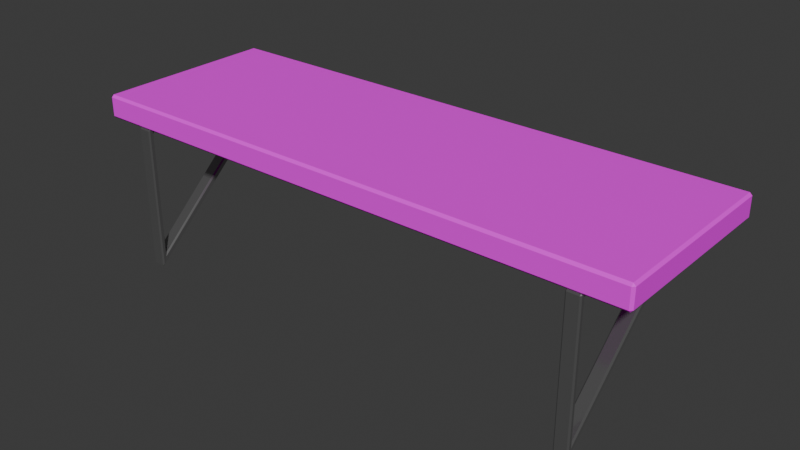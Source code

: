 # Source: shelf-front.blend  (saved by Blender 4.1.24; exported with 4.5.12 LTS)
import bpy
from mathutils import Matrix  # noqa: F401  (used for matrix-valued properties, if any)

bpy.ops.wm.read_factory_settings(use_empty=True)
scene = bpy.context.scene
scene.name = 'Scene'

# ---- collections
col_collection = bpy.data.collections.new('Collection'); scene.collection.children.link(col_collection)

# ---- images (referenced by path relative to the original .blend; pixels are not part of the script)
import os
ASSET_DIR = os.environ.get("B2B_ASSET_DIR", "")  # directory of the original .blend (textures are referenced by path, not embedded)
HERE = os.path.dirname(os.path.abspath(__file__))  # packed textures are extracted next to this script under _unpacked/

def load_image(name, relpath, width, height, colorspace="sRGB"):
    """Load a texture the original file referenced (path relative to the .blend, or extracted next to this script)."""
    p = next((c for c in (os.path.join(HERE, relpath), os.path.join(ASSET_DIR, relpath)) if relpath and os.path.exists(c)), "")
    if p:
        img = bpy.data.images.load(p, check_existing=True)
        img.name = name
    else:  # same state as the original file: an image datablock whose file is absent (Cycles renders it pink)
        img = bpy.data.images.new(name, width, height)
        img.source = "FILE"
        img.filepath = "//" + (relpath or name)
    img.colorspace_settings.name = colorspace
    return img
img_shelf_albedo_png = load_image('shelf_albedo.png', 'shelf_albedo.png', 1024, 1024, 'sRGB')

# ---- materials (node trees are filled in below, after node groups)
mat_material = bpy.data.materials.new('Material')
mat_material.alpha_threshold = 0.0
mat_material.use_transparent_shadow = False
mat_material.roughness = 0.5
mat_material.line_color = (0.0, 0.0, 0.0, 1.0)
mat_material_001 = bpy.data.materials.new('Material.001')
mat_material_001.use_transparent_shadow = False
mat_material_002 = bpy.data.materials.new('Material.002')
mat_material_002.use_transparent_shadow = False

# ---- material node trees
mat_material.use_nodes = True; mat_material.node_tree.nodes.clear()
_N = mat_material.node_tree.nodes; _L = mat_material.node_tree.links
n0 = _N.new('ShaderNodeOutputMaterial'); n0.name = 'Material Output'; n0.location = (300, 300)
n1 = _N.new('ShaderNodeBsdfPrincipled'); n1.name = 'Principled BSDF'; n1.location = (10, 300)
n1.inputs[2].default_value = 0.6654
n1.inputs[3].default_value = 1.45
n2 = _N.new('ShaderNodeTexImage'); n2.name = 'Image Texture'; n2.location = (-324, 125)
n2.image = img_shelf_albedo_png
_L.new(n1.outputs[0], n0.inputs[0])
_L.new(n2.outputs[0], n1.inputs[0])
n0.is_active_output = True
mat_material_001.use_nodes = True; mat_material_001.node_tree.nodes.clear()
_N = mat_material_001.node_tree.nodes; _L = mat_material_001.node_tree.links
n0 = _N.new('ShaderNodeBsdfPrincipled'); n0.name = 'Principled BSDF'; n0.location = (10, 300)
n0.inputs[0].default_value = (0.3324, 0.3325, 0.3325, 1.0)
n0.inputs[1].default_value = 0.8
n0.inputs[2].default_value = 0.15
n1 = _N.new('ShaderNodeOutputMaterial'); n1.name = 'Material Output'; n1.location = (300, 300)
_L.new(n0.outputs[0], n1.inputs[0])
n1.is_active_output = True
mat_material_002.use_nodes = True; mat_material_002.node_tree.nodes.clear()
_N = mat_material_002.node_tree.nodes; _L = mat_material_002.node_tree.links
n0 = _N.new('ShaderNodeBsdfPrincipled'); n0.name = 'Principled BSDF'; n0.location = (10, 300)
n0.inputs[0].default_value = (0.3324, 0.3325, 0.3325, 1.0)
n0.inputs[1].default_value = 0.8
n0.inputs[2].default_value = 0.15
n1 = _N.new('ShaderNodeOutputMaterial'); n1.name = 'Material Output'; n1.location = (300, 300)
_L.new(n0.outputs[0], n1.inputs[0])
n1.is_active_output = True

# ---- world
world_world = bpy.data.worlds.new('World'); scene.world = world_world
world_world.use_nodes = True; world_world.node_tree.nodes.clear()
_N = world_world.node_tree.nodes; _L = world_world.node_tree.links
n0 = _N.new('ShaderNodeOutputWorld'); n0.name = 'World Output'; n0.location = (300, 300)
n1 = _N.new('ShaderNodeBackground'); n1.name = 'Background'; n1.location = (10, 300)
n1.inputs[0].default_value = (0.05088, 0.05088, 0.05088, 1.0)
_L.new(n1.outputs[0], n0.inputs[0])
n0.is_active_output = True
world_world.color = (0.05088, 0.05088, 0.05088)
world_world.use_sun_shadow = False
world_world.sun_shadow_jitter_overblur = 0.0

# ---- meshes
me_cube = bpy.data.meshes.new('Cube')
me_cube.from_pydata([(0.6, 0.2, 0.025), (0.6, 0.2, -0.025), (0.6, -0.2, 0.025), (0.6, -0.2, -0.025), (-0.6, 0.2, 0.025), (-0.6, 0.2, -0.025), (-0.6, -0.2, 0.025), (-0.6, -0.2, -0.025)], [], [(0, 4, 6, 2), (3, 2, 6, 7), (7, 6, 4, 5), (5, 1, 3, 7), (1, 0, 2, 3), (5, 4, 0, 1)])
_uv = me_cube.uv_layers.new(name='UVMap')
_uv.uv.foreach_set('vector', [0.625, 0.5, 0.875, 0.5, 0.875, 0.75, 0.625, 0.75, 0.375, 0.75, 0.625, 0.75, 0.625, 1.0, 0.375, 1.0, 0.375, 0.0, 0.625, 0.0, 0.625, 0.25, 0.375, 0.25, 0.125, 0.5, 0.375, 0.5, 0.375, 0.75, 0.125, 0.75, 0.375, 0.5, 0.625, 0.5, 0.625, 0.75, 0.375, 0.75, 0.375, 0.25, 0.625, 0.25, 0.625, 0.5, 0.375, 0.5])
me_cube.materials.append(mat_material)
me_cube.use_mirror_vertex_groups = False
me_cube.update()
me_cube_001 = bpy.data.meshes.new('Cube.001')
me_cube_001.from_pydata([(-0.01459, -0.1633, -0.1272), (-0.01459, -0.1633, 0.1473), (-0.01459, -0.004203, 0.01734), (-0.01459, 0.1399, 0.1473), (0.01459, -0.1633, -0.1272), (0.01459, -0.1633, 0.1473), (0.01459, -0.004203, 0.01734), (0.01459, 0.1399, 0.1473), (-0.015, 0.009995, 0.01003), (-0.015, -0.175, -0.1561), (-0.015, -0.175, 0.1561), (-0.015, 0.175, 0.1561), (0.015, 0.175, 0.1561), (0.015, 0.009995, 0.01003), (0.015, -0.175, -0.1561), (0.015, -0.175, 0.1561)], [], [(7, 5, 1, 3), (8, 11, 12, 13), (6, 7, 3, 2), (14, 15, 10, 9), (8, 13, 14, 9), (12, 11, 10, 15), (0, 2, 8, 9), (1, 0, 9, 10), (3, 1, 10, 11), (2, 3, 11, 8), (7, 6, 13, 12), (6, 4, 14, 13), (5, 7, 12, 15), (4, 5, 15, 14), (5, 4, 0, 1), (4, 6, 2, 0)])
_uv = me_cube_001.uv_layers.new(name='UVMap')
_uv.uv.foreach_set('vector', [0.6131, 0.5136, 0.6131, 0.7364, 0.6131, 0.01364, 0.6131, 0.2364, 0.375, 0.25, 0.625, 0.25, 0.625, 0.5, 0.375, 0.5, 0.3869, 0.5136, 0.6131, 0.5136, 0.6131, 0.2364, 0.3869, 0.2364, 0.375, 0.75, 0.625, 0.75, 0.625, 1.0, 0.375, 1.0, 0.125, 0.5, 0.375, 0.5, 0.375, 0.75, 0.125, 0.75, 0.625, 0.5, 0.875, 0.5, 0.875, 0.75, 0.625, 0.75, 0.3869, 0.01364, 0.3869, 0.2364, 0.375, 0.25, 0.375, 0.0, 0.6131, 0.01364, 0.3869, 0.01364, 0.375, 0.0, 0.625, 0.0, 0.6131, 0.2364, 0.6131, 0.01364, 0.625, 0.0, 0.625, 0.25, 0.3869, 0.2364, 0.6131, 0.2364, 0.625, 0.25, 0.375, 0.25, 0.6131, 0.5136, 0.3869, 0.5136, 0.375, 0.5, 0.625, 0.5, 0.3869, 0.5136, 0.3869, 0.7364, 0.375, 0.75, 0.375, 0.5, 0.6131, 0.7364, 0.6131, 0.5136, 0.625, 0.5, 0.625, 0.75, 0.3869, 0.7364, 0.6131, 0.7364, 0.625, 0.75, 0.375, 0.75, 0.6131, 0.7364, 0.3869, 0.7364, 0.3869, 0.01364, 0.6131, 0.01364, 0.3869, 0.7364, 0.3869, 0.5136, 0.3869, 0.2364, 0.3869, 0.01364])
me_cube_001.materials.append(mat_material_001)
me_cube_001.update()
me_cube_002 = bpy.data.meshes.new('Cube.002')
me_cube_002.from_pydata([(-0.01459, -0.1633, -0.1272), (-0.01459, -0.1633, 0.1473), (-0.01459, -0.004203, 0.01734), (-0.01459, 0.1399, 0.1473), (0.01459, -0.1633, -0.1272), (0.01459, -0.1633, 0.1473), (0.01459, -0.004203, 0.01734), (0.01459, 0.1399, 0.1473), (-0.015, 0.009995, 0.01003), (-0.015, -0.175, -0.1561), (-0.015, -0.175, 0.1561), (-0.015, 0.175, 0.1561), (0.015, 0.175, 0.1561), (0.015, 0.009995, 0.01003), (0.015, -0.175, -0.1561), (0.015, -0.175, 0.1561)], [], [(7, 5, 1, 3), (8, 11, 12, 13), (6, 7, 3, 2), (14, 15, 10, 9), (8, 13, 14, 9), (12, 11, 10, 15), (0, 2, 8, 9), (1, 0, 9, 10), (3, 1, 10, 11), (2, 3, 11, 8), (7, 6, 13, 12), (6, 4, 14, 13), (5, 7, 12, 15), (4, 5, 15, 14), (5, 4, 0, 1), (4, 6, 2, 0)])
_uv = me_cube_002.uv_layers.new(name='UVMap')
_uv.uv.foreach_set('vector', [0.6131, 0.5136, 0.6131, 0.7364, 0.6131, 0.01364, 0.6131, 0.2364, 0.375, 0.25, 0.625, 0.25, 0.625, 0.5, 0.375, 0.5, 0.3869, 0.5136, 0.6131, 0.5136, 0.6131, 0.2364, 0.3869, 0.2364, 0.375, 0.75, 0.625, 0.75, 0.625, 1.0, 0.375, 1.0, 0.125, 0.5, 0.375, 0.5, 0.375, 0.75, 0.125, 0.75, 0.625, 0.5, 0.875, 0.5, 0.875, 0.75, 0.625, 0.75, 0.3869, 0.01364, 0.3869, 0.2364, 0.375, 0.25, 0.375, 0.0, 0.6131, 0.01364, 0.3869, 0.01364, 0.375, 0.0, 0.625, 0.0, 0.6131, 0.2364, 0.6131, 0.01364, 0.625, 0.0, 0.625, 0.25, 0.3869, 0.2364, 0.6131, 0.2364, 0.625, 0.25, 0.375, 0.25, 0.6131, 0.5136, 0.3869, 0.5136, 0.375, 0.5, 0.625, 0.5, 0.3869, 0.5136, 0.3869, 0.7364, 0.375, 0.75, 0.375, 0.5, 0.6131, 0.7364, 0.6131, 0.5136, 0.625, 0.5, 0.625, 0.75, 0.3869, 0.7364, 0.6131, 0.7364, 0.625, 0.75, 0.375, 0.75, 0.6131, 0.7364, 0.3869, 0.7364, 0.3869, 0.01364, 0.6131, 0.01364, 0.3869, 0.7364, 0.3869, 0.5136, 0.3869, 0.2364, 0.3869, 0.01364])
me_cube_002.materials.append(mat_material_002)
me_cube_002.update()

# ---- objects
ob_cube = bpy.data.objects.new('Cube', me_cube)
ob_cube_001 = bpy.data.objects.new('Cube.001', me_cube_001)
ob_cube_002 = bpy.data.objects.new('Cube.002', me_cube_002)

# ---- transforms, parenting, visibility, modifiers, constraints
ob_cube.location = (0.0, 0.0, 0.0)
ob_cube.lock_rotations_4d = False
ob_cube.empty_display_type = 'ARROWS'
ob_cube.lineart.crease_threshold = 0.0
_m = ob_cube.modifiers.new('Bevel', 'BEVEL')
_m.width = 0.005
_m.width_pct = 0.005
ob_cube_001.location = (0.5011, -0.02392, -0.1806)
_m = ob_cube_001.modifiers.new('Bevel', 'BEVEL')
_m.width = 0.003
_m.width_pct = 0.003
ob_cube_002.location = (-0.5011, -0.02392, -0.1806)
_m = ob_cube_002.modifiers.new('Bevel', 'BEVEL')
_m.width = 0.003
_m.width_pct = 0.003

# ---- collection membership
col_collection.objects.link(ob_cube)
col_collection.objects.link(ob_cube_001)
col_collection.objects.link(ob_cube_002)

# ---- scene / render settings (as saved in the file)
scene.frame_start = 1; scene.frame_end = 250; scene.frame_set(1)
scene.render.engine = 'BLENDER_EEVEE_NEXT'
scene.cycles.sampling_pattern = 'TABULATED_SOBOL'
scene.eevee.ray_tracing_options.trace_max_roughness = 0.0
bpy.context.view_layer.update()

# ---- added for rendering (the .blend has no active camera and no usable light): camera, sun
cam_auto = bpy.data.cameras.new('AutoCamera')
cam_auto.lens = 50.0
cam_auto.sensor_width = 36.0
cam_auto.clip_end = 1000.0
ob_auto_camera = bpy.data.objects.new('AutoCamera', cam_auto)
scene.collection.objects.link(ob_auto_camera)
ob_auto_camera.location = (1.21673, -1.46008, 0.818527)
ob_auto_camera.rotation_euler = (1.09748, -7.21219e-08, 0.694738)
scene.camera = ob_auto_camera
light_auto_sun = bpy.data.lights.new('AutoSun', 'SUN')
light_auto_sun.energy = 3.0
light_auto_sun.angle = 0.0523599
ob_auto_sun = bpy.data.objects.new('AutoSun', light_auto_sun)
scene.collection.objects.link(ob_auto_sun)
ob_auto_sun.rotation_euler = (0.872665, 0.174533, 0.523599)
bpy.context.view_layer.update()
